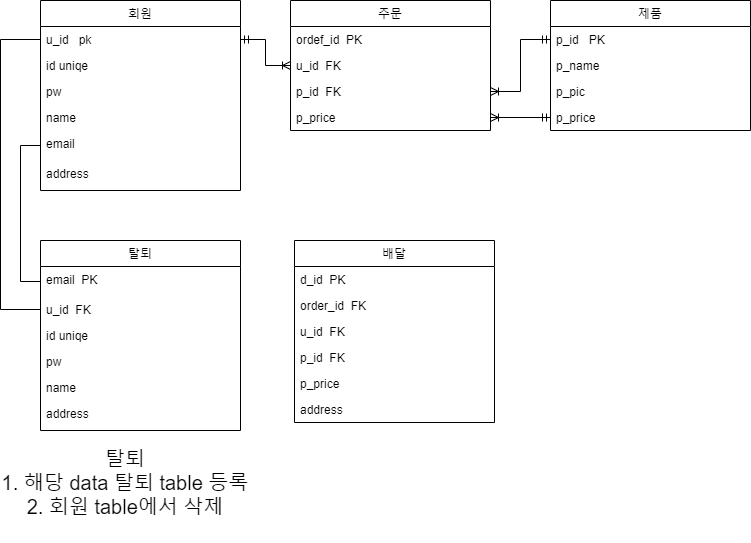

The diagram above was exported from draw.io. Its source (the exported page's mxGraphModel, read from the mxfile embedded in the PNG):
<mxGraphModel dx="1024" dy="489" grid="1" gridSize="10" guides="1" tooltips="1" connect="1" arrows="1" fold="1" page="1" pageScale="1" pageWidth="827" pageHeight="1169" math="0" shadow="0">
  <root>
    <mxCell id="0" />
    <mxCell id="1" parent="0" />
    <mxCell id="FzTwEa2wGSpVBbSbxFaE-1" value="회원" style="swimlane;fontStyle=0;childLayout=stackLayout;horizontal=1;startSize=26;horizontalStack=0;resizeParent=1;resizeParentMax=0;resizeLast=0;collapsible=1;marginBottom=0;" vertex="1" parent="1">
      <mxGeometry x="60" y="120" width="200" height="190" as="geometry" />
    </mxCell>
    <mxCell id="FzTwEa2wGSpVBbSbxFaE-2" value="u_id   pk" style="text;strokeColor=none;fillColor=none;align=left;verticalAlign=top;spacingLeft=4;spacingRight=4;overflow=hidden;rotatable=0;points=[[0,0.5],[1,0.5]];portConstraint=eastwest;" vertex="1" parent="FzTwEa2wGSpVBbSbxFaE-1">
      <mxGeometry y="26" width="200" height="26" as="geometry" />
    </mxCell>
    <mxCell id="FzTwEa2wGSpVBbSbxFaE-3" value="id uniqe" style="text;strokeColor=none;fillColor=none;align=left;verticalAlign=top;spacingLeft=4;spacingRight=4;overflow=hidden;rotatable=0;points=[[0,0.5],[1,0.5]];portConstraint=eastwest;" vertex="1" parent="FzTwEa2wGSpVBbSbxFaE-1">
      <mxGeometry y="52" width="200" height="26" as="geometry" />
    </mxCell>
    <mxCell id="FzTwEa2wGSpVBbSbxFaE-22" value="pw" style="text;strokeColor=none;fillColor=none;align=left;verticalAlign=top;spacingLeft=4;spacingRight=4;overflow=hidden;rotatable=0;points=[[0,0.5],[1,0.5]];portConstraint=eastwest;" vertex="1" parent="FzTwEa2wGSpVBbSbxFaE-1">
      <mxGeometry y="78" width="200" height="26" as="geometry" />
    </mxCell>
    <mxCell id="FzTwEa2wGSpVBbSbxFaE-23" value="name" style="text;strokeColor=none;fillColor=none;align=left;verticalAlign=top;spacingLeft=4;spacingRight=4;overflow=hidden;rotatable=0;points=[[0,0.5],[1,0.5]];portConstraint=eastwest;" vertex="1" parent="FzTwEa2wGSpVBbSbxFaE-1">
      <mxGeometry y="104" width="200" height="26" as="geometry" />
    </mxCell>
    <mxCell id="FzTwEa2wGSpVBbSbxFaE-4" value="email" style="text;strokeColor=none;fillColor=none;align=left;verticalAlign=top;spacingLeft=4;spacingRight=4;overflow=hidden;rotatable=0;points=[[0,0.5],[1,0.5]];portConstraint=eastwest;" vertex="1" parent="FzTwEa2wGSpVBbSbxFaE-1">
      <mxGeometry y="130" width="200" height="30" as="geometry" />
    </mxCell>
    <mxCell id="FzTwEa2wGSpVBbSbxFaE-57" value="address" style="text;strokeColor=none;fillColor=none;align=left;verticalAlign=top;spacingLeft=4;spacingRight=4;overflow=hidden;rotatable=0;points=[[0,0.5],[1,0.5]];portConstraint=eastwest;" vertex="1" parent="FzTwEa2wGSpVBbSbxFaE-1">
      <mxGeometry y="160" width="200" height="30" as="geometry" />
    </mxCell>
    <mxCell id="FzTwEa2wGSpVBbSbxFaE-18" value="제품" style="swimlane;fontStyle=0;childLayout=stackLayout;horizontal=1;startSize=26;horizontalStack=0;resizeParent=1;resizeParentMax=0;resizeLast=0;collapsible=1;marginBottom=0;" vertex="1" parent="1">
      <mxGeometry x="570" y="120" width="200" height="130" as="geometry" />
    </mxCell>
    <mxCell id="FzTwEa2wGSpVBbSbxFaE-19" value="p_id   PK" style="text;strokeColor=none;fillColor=none;align=left;verticalAlign=top;spacingLeft=4;spacingRight=4;overflow=hidden;rotatable=0;points=[[0,0.5],[1,0.5]];portConstraint=eastwest;" vertex="1" parent="FzTwEa2wGSpVBbSbxFaE-18">
      <mxGeometry y="26" width="200" height="26" as="geometry" />
    </mxCell>
    <mxCell id="FzTwEa2wGSpVBbSbxFaE-20" value="p_name" style="text;strokeColor=none;fillColor=none;align=left;verticalAlign=top;spacingLeft=4;spacingRight=4;overflow=hidden;rotatable=0;points=[[0,0.5],[1,0.5]];portConstraint=eastwest;" vertex="1" parent="FzTwEa2wGSpVBbSbxFaE-18">
      <mxGeometry y="52" width="200" height="26" as="geometry" />
    </mxCell>
    <mxCell id="FzTwEa2wGSpVBbSbxFaE-49" value="p_pic" style="text;strokeColor=none;fillColor=none;align=left;verticalAlign=top;spacingLeft=4;spacingRight=4;overflow=hidden;rotatable=0;points=[[0,0.5],[1,0.5]];portConstraint=eastwest;" vertex="1" parent="FzTwEa2wGSpVBbSbxFaE-18">
      <mxGeometry y="78" width="200" height="26" as="geometry" />
    </mxCell>
    <mxCell id="FzTwEa2wGSpVBbSbxFaE-37" value="p_price" style="text;strokeColor=none;fillColor=none;align=left;verticalAlign=top;spacingLeft=4;spacingRight=4;overflow=hidden;rotatable=0;points=[[0,0.5],[1,0.5]];portConstraint=eastwest;" vertex="1" parent="FzTwEa2wGSpVBbSbxFaE-18">
      <mxGeometry y="104" width="200" height="26" as="geometry" />
    </mxCell>
    <mxCell id="FzTwEa2wGSpVBbSbxFaE-25" value="주문" style="swimlane;fontStyle=0;childLayout=stackLayout;horizontal=1;startSize=26;horizontalStack=0;resizeParent=1;resizeParentMax=0;resizeLast=0;collapsible=1;marginBottom=0;" vertex="1" parent="1">
      <mxGeometry x="310" y="120" width="200" height="130" as="geometry" />
    </mxCell>
    <mxCell id="FzTwEa2wGSpVBbSbxFaE-26" value="ordef_id  PK" style="text;strokeColor=none;fillColor=none;align=left;verticalAlign=top;spacingLeft=4;spacingRight=4;overflow=hidden;rotatable=0;points=[[0,0.5],[1,0.5]];portConstraint=eastwest;" vertex="1" parent="FzTwEa2wGSpVBbSbxFaE-25">
      <mxGeometry y="26" width="200" height="26" as="geometry" />
    </mxCell>
    <mxCell id="FzTwEa2wGSpVBbSbxFaE-27" value="u_id  FK" style="text;strokeColor=none;fillColor=none;align=left;verticalAlign=top;spacingLeft=4;spacingRight=4;overflow=hidden;rotatable=0;points=[[0,0.5],[1,0.5]];portConstraint=eastwest;" vertex="1" parent="FzTwEa2wGSpVBbSbxFaE-25">
      <mxGeometry y="52" width="200" height="26" as="geometry" />
    </mxCell>
    <mxCell id="FzTwEa2wGSpVBbSbxFaE-28" value="p_id  FK" style="text;strokeColor=none;fillColor=none;align=left;verticalAlign=top;spacingLeft=4;spacingRight=4;overflow=hidden;rotatable=0;points=[[0,0.5],[1,0.5]];portConstraint=eastwest;" vertex="1" parent="FzTwEa2wGSpVBbSbxFaE-25">
      <mxGeometry y="78" width="200" height="26" as="geometry" />
    </mxCell>
    <mxCell id="FzTwEa2wGSpVBbSbxFaE-36" value="p_price" style="text;strokeColor=none;fillColor=none;align=left;verticalAlign=top;spacingLeft=4;spacingRight=4;overflow=hidden;rotatable=0;points=[[0,0.5],[1,0.5]];portConstraint=eastwest;" vertex="1" parent="FzTwEa2wGSpVBbSbxFaE-25">
      <mxGeometry y="104" width="200" height="26" as="geometry" />
    </mxCell>
    <mxCell id="FzTwEa2wGSpVBbSbxFaE-29" value="탈퇴" style="swimlane;fontStyle=0;childLayout=stackLayout;horizontal=1;startSize=26;horizontalStack=0;resizeParent=1;resizeParentMax=0;resizeLast=0;collapsible=1;marginBottom=0;" vertex="1" parent="1">
      <mxGeometry x="60" y="360" width="200" height="190" as="geometry" />
    </mxCell>
    <mxCell id="FzTwEa2wGSpVBbSbxFaE-34" value="email  PK" style="text;strokeColor=none;fillColor=none;align=left;verticalAlign=top;spacingLeft=4;spacingRight=4;overflow=hidden;rotatable=0;points=[[0,0.5],[1,0.5]];portConstraint=eastwest;" vertex="1" parent="FzTwEa2wGSpVBbSbxFaE-29">
      <mxGeometry y="26" width="200" height="30" as="geometry" />
    </mxCell>
    <mxCell id="FzTwEa2wGSpVBbSbxFaE-30" value="u_id  FK" style="text;strokeColor=none;fillColor=none;align=left;verticalAlign=top;spacingLeft=4;spacingRight=4;overflow=hidden;rotatable=0;points=[[0,0.5],[1,0.5]];portConstraint=eastwest;" vertex="1" parent="FzTwEa2wGSpVBbSbxFaE-29">
      <mxGeometry y="56" width="200" height="26" as="geometry" />
    </mxCell>
    <mxCell id="FzTwEa2wGSpVBbSbxFaE-84" value="id uniqe" style="text;strokeColor=none;fillColor=none;align=left;verticalAlign=top;spacingLeft=4;spacingRight=4;overflow=hidden;rotatable=0;points=[[0,0.5],[1,0.5]];portConstraint=eastwest;" vertex="1" parent="FzTwEa2wGSpVBbSbxFaE-29">
      <mxGeometry y="82" width="200" height="26" as="geometry" />
    </mxCell>
    <mxCell id="FzTwEa2wGSpVBbSbxFaE-83" value="pw" style="text;strokeColor=none;fillColor=none;align=left;verticalAlign=top;spacingLeft=4;spacingRight=4;overflow=hidden;rotatable=0;points=[[0,0.5],[1,0.5]];portConstraint=eastwest;" vertex="1" parent="FzTwEa2wGSpVBbSbxFaE-29">
      <mxGeometry y="108" width="200" height="26" as="geometry" />
    </mxCell>
    <mxCell id="FzTwEa2wGSpVBbSbxFaE-82" value="name" style="text;strokeColor=none;fillColor=none;align=left;verticalAlign=top;spacingLeft=4;spacingRight=4;overflow=hidden;rotatable=0;points=[[0,0.5],[1,0.5]];portConstraint=eastwest;" vertex="1" parent="FzTwEa2wGSpVBbSbxFaE-29">
      <mxGeometry y="134" width="200" height="26" as="geometry" />
    </mxCell>
    <mxCell id="FzTwEa2wGSpVBbSbxFaE-80" value="address" style="text;strokeColor=none;fillColor=none;align=left;verticalAlign=top;spacingLeft=4;spacingRight=4;overflow=hidden;rotatable=0;points=[[0,0.5],[1,0.5]];portConstraint=eastwest;" vertex="1" parent="FzTwEa2wGSpVBbSbxFaE-29">
      <mxGeometry y="160" width="200" height="30" as="geometry" />
    </mxCell>
    <mxCell id="FzTwEa2wGSpVBbSbxFaE-46" style="edgeStyle=orthogonalEdgeStyle;rounded=0;orthogonalLoop=1;jettySize=auto;html=1;exitX=1;exitY=0.5;exitDx=0;exitDy=0;entryX=0;entryY=0.5;entryDx=0;entryDy=0;endArrow=ERoneToMany;endFill=0;startArrow=ERmandOne;startFill=0;" edge="1" parent="1" source="FzTwEa2wGSpVBbSbxFaE-2" target="FzTwEa2wGSpVBbSbxFaE-27">
      <mxGeometry relative="1" as="geometry" />
    </mxCell>
    <mxCell id="FzTwEa2wGSpVBbSbxFaE-47" style="edgeStyle=orthogonalEdgeStyle;rounded=0;orthogonalLoop=1;jettySize=auto;html=1;exitX=0;exitY=0.5;exitDx=0;exitDy=0;entryX=1;entryY=0.5;entryDx=0;entryDy=0;startArrow=ERmandOne;startFill=0;endArrow=ERoneToMany;endFill=0;" edge="1" parent="1" source="FzTwEa2wGSpVBbSbxFaE-19" target="FzTwEa2wGSpVBbSbxFaE-28">
      <mxGeometry relative="1" as="geometry" />
    </mxCell>
    <mxCell id="FzTwEa2wGSpVBbSbxFaE-48" style="edgeStyle=orthogonalEdgeStyle;rounded=0;orthogonalLoop=1;jettySize=auto;html=1;exitX=0;exitY=0.5;exitDx=0;exitDy=0;entryX=0;entryY=0.5;entryDx=0;entryDy=0;startArrow=none;startFill=0;endArrow=none;endFill=0;" edge="1" parent="1" source="FzTwEa2wGSpVBbSbxFaE-2" target="FzTwEa2wGSpVBbSbxFaE-30">
      <mxGeometry relative="1" as="geometry">
        <Array as="points">
          <mxPoint x="20" y="159" />
          <mxPoint x="20" y="429" />
        </Array>
      </mxGeometry>
    </mxCell>
    <mxCell id="FzTwEa2wGSpVBbSbxFaE-50" style="edgeStyle=orthogonalEdgeStyle;rounded=0;orthogonalLoop=1;jettySize=auto;html=1;exitX=0;exitY=0.5;exitDx=0;exitDy=0;entryX=1;entryY=0.5;entryDx=0;entryDy=0;startArrow=ERmandOne;startFill=0;endArrow=ERoneToMany;endFill=0;" edge="1" parent="1" source="FzTwEa2wGSpVBbSbxFaE-37" target="FzTwEa2wGSpVBbSbxFaE-36">
      <mxGeometry relative="1" as="geometry" />
    </mxCell>
    <mxCell id="FzTwEa2wGSpVBbSbxFaE-51" value="배달" style="swimlane;fontStyle=0;childLayout=stackLayout;horizontal=1;startSize=26;horizontalStack=0;resizeParent=1;resizeParentMax=0;resizeLast=0;collapsible=1;marginBottom=0;" vertex="1" parent="1">
      <mxGeometry x="314" y="360" width="200" height="182" as="geometry" />
    </mxCell>
    <mxCell id="FzTwEa2wGSpVBbSbxFaE-52" value="d_id  PK" style="text;strokeColor=none;fillColor=none;align=left;verticalAlign=top;spacingLeft=4;spacingRight=4;overflow=hidden;rotatable=0;points=[[0,0.5],[1,0.5]];portConstraint=eastwest;" vertex="1" parent="FzTwEa2wGSpVBbSbxFaE-51">
      <mxGeometry y="26" width="200" height="26" as="geometry" />
    </mxCell>
    <mxCell id="FzTwEa2wGSpVBbSbxFaE-53" value="order_id  FK" style="text;strokeColor=none;fillColor=none;align=left;verticalAlign=top;spacingLeft=4;spacingRight=4;overflow=hidden;rotatable=0;points=[[0,0.5],[1,0.5]];portConstraint=eastwest;" vertex="1" parent="FzTwEa2wGSpVBbSbxFaE-51">
      <mxGeometry y="52" width="200" height="26" as="geometry" />
    </mxCell>
    <mxCell id="FzTwEa2wGSpVBbSbxFaE-56" value="u_id  FK" style="text;strokeColor=none;fillColor=none;align=left;verticalAlign=top;spacingLeft=4;spacingRight=4;overflow=hidden;rotatable=0;points=[[0,0.5],[1,0.5]];portConstraint=eastwest;" vertex="1" parent="FzTwEa2wGSpVBbSbxFaE-51">
      <mxGeometry y="78" width="200" height="26" as="geometry" />
    </mxCell>
    <mxCell id="FzTwEa2wGSpVBbSbxFaE-54" value="p_id  FK" style="text;strokeColor=none;fillColor=none;align=left;verticalAlign=top;spacingLeft=4;spacingRight=4;overflow=hidden;rotatable=0;points=[[0,0.5],[1,0.5]];portConstraint=eastwest;" vertex="1" parent="FzTwEa2wGSpVBbSbxFaE-51">
      <mxGeometry y="104" width="200" height="26" as="geometry" />
    </mxCell>
    <mxCell id="FzTwEa2wGSpVBbSbxFaE-55" value="p_price" style="text;strokeColor=none;fillColor=none;align=left;verticalAlign=top;spacingLeft=4;spacingRight=4;overflow=hidden;rotatable=0;points=[[0,0.5],[1,0.5]];portConstraint=eastwest;" vertex="1" parent="FzTwEa2wGSpVBbSbxFaE-51">
      <mxGeometry y="130" width="200" height="26" as="geometry" />
    </mxCell>
    <mxCell id="FzTwEa2wGSpVBbSbxFaE-58" value="address" style="text;strokeColor=none;fillColor=none;align=left;verticalAlign=top;spacingLeft=4;spacingRight=4;overflow=hidden;rotatable=0;points=[[0,0.5],[1,0.5]];portConstraint=eastwest;" vertex="1" parent="FzTwEa2wGSpVBbSbxFaE-51">
      <mxGeometry y="156" width="200" height="26" as="geometry" />
    </mxCell>
    <mxCell id="FzTwEa2wGSpVBbSbxFaE-86" style="edgeStyle=orthogonalEdgeStyle;rounded=0;orthogonalLoop=1;jettySize=auto;html=1;exitX=0;exitY=0.5;exitDx=0;exitDy=0;entryX=0;entryY=0.5;entryDx=0;entryDy=0;startArrow=none;startFill=0;endArrow=none;endFill=0;" edge="1" parent="1" source="FzTwEa2wGSpVBbSbxFaE-4" target="FzTwEa2wGSpVBbSbxFaE-34">
      <mxGeometry relative="1" as="geometry" />
    </mxCell>
    <mxCell id="FzTwEa2wGSpVBbSbxFaE-87" value="&lt;font style=&quot;font-size: 20px&quot;&gt;탈퇴&lt;br&gt;1. 해당 data 탈퇴 table 등록&lt;br&gt;2. 회원 table에서 삭제&lt;/font&gt;" style="text;html=1;strokeColor=none;fillColor=none;align=center;verticalAlign=middle;whiteSpace=wrap;rounded=0;" vertex="1" parent="1">
      <mxGeometry x="20" y="542" width="250" height="120" as="geometry" />
    </mxCell>
  </root>
</mxGraphModel>